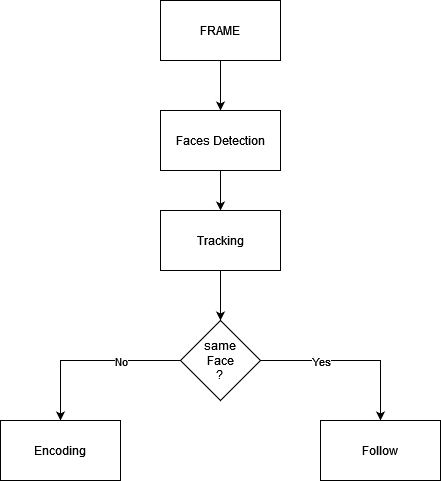

The diagram above was exported from draw.io. Its source (the exported page's mxGraphModel, read from the mxfile embedded in the PNG):
<mxGraphModel dx="1114" dy="574" grid="1" gridSize="10" guides="1" tooltips="1" connect="1" arrows="1" fold="1" page="1" pageScale="1" pageWidth="850" pageHeight="1100" math="0" shadow="0">
  <root>
    <mxCell id="0" />
    <mxCell id="1" parent="0" />
    <mxCell id="sfT15PaV3RYBfMYx0Gz3-7" value="" style="edgeStyle=orthogonalEdgeStyle;rounded=0;orthogonalLoop=1;jettySize=auto;html=1;" parent="1" source="sfT15PaV3RYBfMYx0Gz3-1" target="sfT15PaV3RYBfMYx0Gz3-2" edge="1">
      <mxGeometry relative="1" as="geometry" />
    </mxCell>
    <mxCell id="sfT15PaV3RYBfMYx0Gz3-1" value="FRAME" style="rounded=0;whiteSpace=wrap;html=1;" parent="1" vertex="1">
      <mxGeometry x="360" y="80" width="120" height="60" as="geometry" />
    </mxCell>
    <mxCell id="sfT15PaV3RYBfMYx0Gz3-8" value="" style="edgeStyle=orthogonalEdgeStyle;rounded=0;orthogonalLoop=1;jettySize=auto;html=1;" parent="1" source="sfT15PaV3RYBfMYx0Gz3-2" target="sfT15PaV3RYBfMYx0Gz3-4" edge="1">
      <mxGeometry relative="1" as="geometry" />
    </mxCell>
    <mxCell id="sfT15PaV3RYBfMYx0Gz3-2" value="&lt;div&gt;Faces Detection&lt;/div&gt;" style="rounded=0;whiteSpace=wrap;html=1;" parent="1" vertex="1">
      <mxGeometry x="360" y="190" width="120" height="60" as="geometry" />
    </mxCell>
    <mxCell id="sfT15PaV3RYBfMYx0Gz3-12" value="" style="edgeStyle=orthogonalEdgeStyle;rounded=0;orthogonalLoop=1;jettySize=auto;html=1;entryX=0.5;entryY=0;entryDx=0;entryDy=0;" parent="1" source="sfT15PaV3RYBfMYx0Gz3-3" target="sfT15PaV3RYBfMYx0Gz3-10" edge="1">
      <mxGeometry relative="1" as="geometry" />
    </mxCell>
    <mxCell id="sfT15PaV3RYBfMYx0Gz3-18" value="Yes" style="edgeLabel;html=1;align=center;verticalAlign=middle;resizable=0;points=[];" parent="sfT15PaV3RYBfMYx0Gz3-12" vertex="1" connectable="0">
      <mxGeometry x="0.4" relative="1" as="geometry">
        <mxPoint x="-60" y="-6" as="offset" />
      </mxGeometry>
    </mxCell>
    <mxCell id="sfT15PaV3RYBfMYx0Gz3-15" style="edgeStyle=orthogonalEdgeStyle;rounded=0;orthogonalLoop=1;jettySize=auto;html=1;entryX=0.5;entryY=0;entryDx=0;entryDy=0;" parent="1" source="sfT15PaV3RYBfMYx0Gz3-3" target="sfT15PaV3RYBfMYx0Gz3-14" edge="1">
      <mxGeometry relative="1" as="geometry" />
    </mxCell>
    <mxCell id="sfT15PaV3RYBfMYx0Gz3-19" value="No" style="edgeLabel;html=1;align=center;verticalAlign=middle;resizable=0;points=[];" parent="sfT15PaV3RYBfMYx0Gz3-15" vertex="1" connectable="0">
      <mxGeometry x="0.3778" relative="1" as="geometry">
        <mxPoint x="60" y="-4" as="offset" />
      </mxGeometry>
    </mxCell>
    <mxCell id="sfT15PaV3RYBfMYx0Gz3-3" value="&lt;div&gt;same&lt;/div&gt;&lt;div&gt;Face&lt;/div&gt;&lt;div&gt;?&lt;br&gt;&lt;/div&gt;" style="rhombus;whiteSpace=wrap;html=1;" parent="1" vertex="1">
      <mxGeometry x="380" y="400" width="80" height="80" as="geometry" />
    </mxCell>
    <mxCell id="sfT15PaV3RYBfMYx0Gz3-9" value="" style="edgeStyle=orthogonalEdgeStyle;rounded=0;orthogonalLoop=1;jettySize=auto;html=1;" parent="1" source="sfT15PaV3RYBfMYx0Gz3-4" target="sfT15PaV3RYBfMYx0Gz3-3" edge="1">
      <mxGeometry relative="1" as="geometry" />
    </mxCell>
    <mxCell id="sfT15PaV3RYBfMYx0Gz3-4" value="Tracking" style="rounded=0;whiteSpace=wrap;html=1;" parent="1" vertex="1">
      <mxGeometry x="360" y="290" width="120" height="60" as="geometry" />
    </mxCell>
    <mxCell id="sfT15PaV3RYBfMYx0Gz3-10" value="Follow" style="rounded=0;whiteSpace=wrap;html=1;" parent="1" vertex="1">
      <mxGeometry x="520" y="500" width="120" height="60" as="geometry" />
    </mxCell>
    <mxCell id="sfT15PaV3RYBfMYx0Gz3-14" value="Encoding" style="rounded=0;whiteSpace=wrap;html=1;" parent="1" vertex="1">
      <mxGeometry x="200" y="500" width="120" height="60" as="geometry" />
    </mxCell>
  </root>
</mxGraphModel>